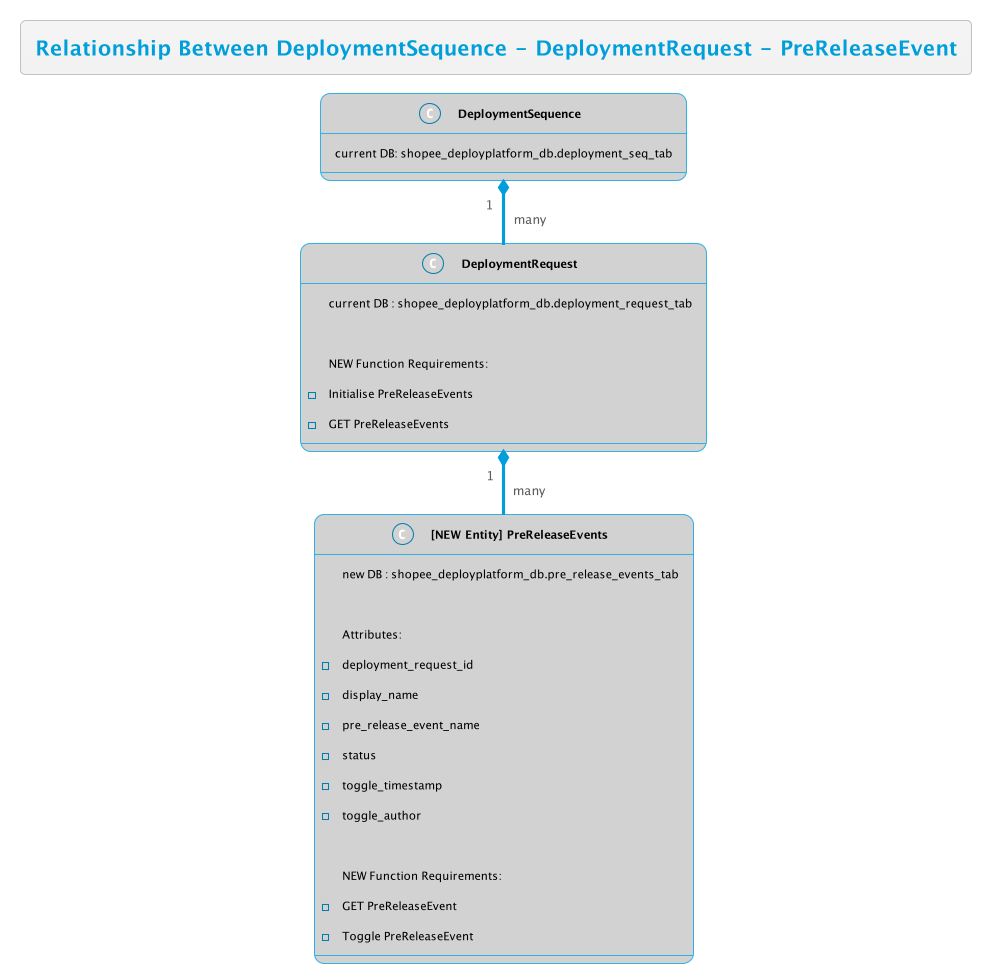

The diagram above was rendered by PlantUML. Its source (embedded in the PNG):
@startuml
!theme bluegray
skinparam FooterFontColor black
skinparam DatabaseFontColor #007faf
skinparam ClassFontColor black
skinparam ClassBackgroundColor #d2d2d2


title Relationship Between DeploymentSequence - DeploymentRequest - PreReleaseEvent

class "<b>DeploymentSequence" as DS {
    current DB: shopee_deployplatform_db.deployment_seq_tab
}
class "<b>DeploymentRequest" as DR {
    current DB : shopee_deployplatform_db.deployment_request_tab

    NEW Function Requirements:
    - Initialise PreReleaseEvents
    - GET PreReleaseEvents
}

class "<b>[NEW Entity] PreReleaseEvents" as PRE {
    new DB : shopee_deployplatform_db.pre_release_events_tab

    Attributes:
    - deployment_request_id
    - display_name
    - pre_release_event_name
    - status
    - toggle_timestamp
    - toggle_author

    NEW Function Requirements:
    - GET PreReleaseEvent
    - Toggle PreReleaseEvent
}

DS "1" *-- "many" DR 
DR "1" *-- "many" PRE

@enduml